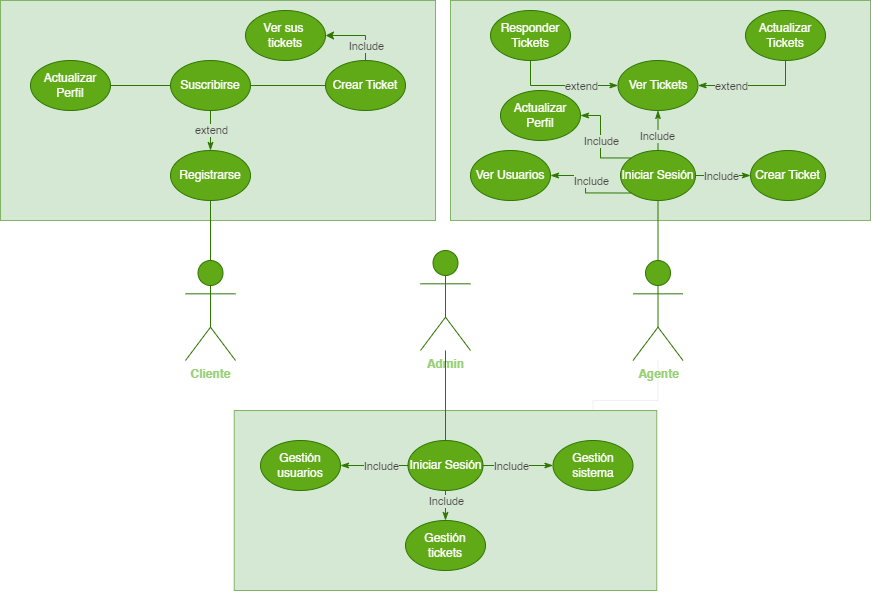

The diagram above was exported from draw.io. Its source (the exported page's mxGraphModel, read from the mxfile embedded in the PNG):
<mxGraphModel dx="2853" dy="1197" grid="1" gridSize="10" guides="1" tooltips="1" connect="1" arrows="1" fold="1" page="1" pageScale="1" pageWidth="827" pageHeight="1169" background="#ffffff" math="0" shadow="0">
  <root>
    <mxCell id="0" />
    <mxCell id="1" parent="0" />
    <mxCell id="0JNBE7fc7rPqOUWho5XL-32" value="" style="rounded=0;whiteSpace=wrap;html=1;fillColor=#d5e8d4;strokeColor=#82b366;" parent="1" vertex="1">
      <mxGeometry x="350" y="300" width="420" height="220" as="geometry" />
    </mxCell>
    <mxCell id="0JNBE7fc7rPqOUWho5XL-31" value="" style="rounded=0;whiteSpace=wrap;html=1;fillColor=#d5e8d4;strokeColor=#82b366;" parent="1" vertex="1">
      <mxGeometry x="-100" y="300" width="435" height="220" as="geometry" />
    </mxCell>
    <mxCell id="0JNBE7fc7rPqOUWho5XL-51" style="edgeStyle=orthogonalEdgeStyle;rounded=0;orthogonalLoop=1;jettySize=auto;html=1;fillColor=#60a917;strokeColor=#2D7600;exitX=0.5;exitY=1;exitDx=0;exitDy=0;entryX=0.5;entryY=0;entryDx=0;entryDy=0;entryPerimeter=0;endArrow=none;endFill=0;" parent="1" source="0JNBE7fc7rPqOUWho5XL-24" target="0JNBE7fc7rPqOUWho5XL-4" edge="1">
      <mxGeometry relative="1" as="geometry">
        <mxPoint x="600" y="550" as="targetPoint" />
      </mxGeometry>
    </mxCell>
    <mxCell id="QUr5QcIEeYisNxlSiZbU-4" value="" style="edgeStyle=orthogonalEdgeStyle;rounded=0;orthogonalLoop=1;jettySize=auto;html=1;" parent="1" source="0JNBE7fc7rPqOUWho5XL-4" target="0JNBE7fc7rPqOUWho5XL-44" edge="1">
      <mxGeometry relative="1" as="geometry" />
    </mxCell>
    <mxCell id="0JNBE7fc7rPqOUWho5XL-4" value="&lt;font color=&quot;#97d077&quot;&gt;&lt;b&gt;Agente&lt;/b&gt;&lt;/font&gt;" style="shape=umlActor;verticalLabelPosition=bottom;verticalAlign=top;html=1;outlineConnect=0;fillColor=#60a917;strokeColor=#2D7600;fontColor=#ffffff;" parent="1" vertex="1">
      <mxGeometry x="532.5" y="560" width="50" height="100" as="geometry" />
    </mxCell>
    <mxCell id="0JNBE7fc7rPqOUWho5XL-62" style="edgeStyle=orthogonalEdgeStyle;rounded=0;orthogonalLoop=1;jettySize=auto;html=1;entryX=1;entryY=0.5;entryDx=0;entryDy=0;fillColor=#60a917;strokeColor=#2D7600;" parent="1" source="0JNBE7fc7rPqOUWho5XL-6" target="0JNBE7fc7rPqOUWho5XL-26" edge="1">
      <mxGeometry relative="1" as="geometry" />
    </mxCell>
    <mxCell id="0JNBE7fc7rPqOUWho5XL-64" value="Include" style="edgeLabel;html=1;align=center;verticalAlign=middle;resizable=0;points=[];labelBackgroundColor=#D5E8D4;fontColor=#423F3F;" parent="0JNBE7fc7rPqOUWho5XL-62" vertex="1" connectable="0">
      <mxGeometry x="-0.5389" y="1" relative="1" as="geometry">
        <mxPoint x="1" as="offset" />
      </mxGeometry>
    </mxCell>
    <mxCell id="0JNBE7fc7rPqOUWho5XL-6" value="Crear Ticket" style="ellipse;whiteSpace=wrap;html=1;fillColor=#60a917;fontColor=#ffffff;strokeColor=#2D7600;" parent="1" vertex="1">
      <mxGeometry x="225" y="360" width="80" height="50" as="geometry" />
    </mxCell>
    <mxCell id="0JNBE7fc7rPqOUWho5XL-23" style="edgeStyle=orthogonalEdgeStyle;rounded=0;orthogonalLoop=1;jettySize=auto;html=1;fillColor=#60a917;strokeColor=#2D7600;exitX=0.5;exitY=1;exitDx=0;exitDy=0;entryX=0.5;entryY=0;entryDx=0;entryDy=0;entryPerimeter=0;endArrow=none;endFill=0;" parent="1" source="0JNBE7fc7rPqOUWho5XL-19" target="0JNBE7fc7rPqOUWho5XL-9" edge="1">
      <mxGeometry relative="1" as="geometry">
        <mxPoint x="140" y="540" as="targetPoint" />
      </mxGeometry>
    </mxCell>
    <mxCell id="0JNBE7fc7rPqOUWho5XL-9" value="&lt;font color=&quot;#97d077&quot;&gt;&lt;b&gt;Cliente&lt;/b&gt;&lt;/font&gt;" style="shape=umlActor;verticalLabelPosition=bottom;verticalAlign=top;html=1;outlineConnect=0;fillColor=#60a917;strokeColor=#2D7600;fontColor=#ffffff;" parent="1" vertex="1">
      <mxGeometry x="85" y="560" width="50" height="100" as="geometry" />
    </mxCell>
    <mxCell id="0JNBE7fc7rPqOUWho5XL-11" value="Actualizar Perfil" style="ellipse;whiteSpace=wrap;html=1;fillColor=#60a917;strokeColor=#2D7600;fontColor=#ffffff;" parent="1" vertex="1">
      <mxGeometry x="-70" y="360" width="80" height="50" as="geometry" />
    </mxCell>
    <mxCell id="0JNBE7fc7rPqOUWho5XL-8" value="Crear Ticket" style="ellipse;whiteSpace=wrap;html=1;fillColor=#60a917;strokeColor=#2D7600;fontColor=#ffffff;" parent="1" vertex="1">
      <mxGeometry x="650" y="450" width="75" height="50" as="geometry" />
    </mxCell>
    <mxCell id="0JNBE7fc7rPqOUWho5XL-14" value="Responder Tickets" style="ellipse;whiteSpace=wrap;html=1;fillColor=#60a917;fontColor=#ffffff;strokeColor=#2D7600;" parent="1" vertex="1">
      <mxGeometry x="390" y="310" width="80" height="50" as="geometry" />
    </mxCell>
    <mxCell id="0JNBE7fc7rPqOUWho5XL-39" style="edgeStyle=orthogonalEdgeStyle;rounded=0;orthogonalLoop=1;jettySize=auto;html=1;entryX=0.5;entryY=1;entryDx=0;entryDy=0;fillColor=#60a917;strokeColor=#2D7600;endArrow=none;endFill=0;startArrow=classicThin;startFill=1;" parent="1" source="0JNBE7fc7rPqOUWho5XL-15" target="0JNBE7fc7rPqOUWho5XL-14" edge="1">
      <mxGeometry relative="1" as="geometry" />
    </mxCell>
    <mxCell id="0JNBE7fc7rPqOUWho5XL-40" style="edgeStyle=orthogonalEdgeStyle;rounded=0;orthogonalLoop=1;jettySize=auto;html=1;entryX=0.5;entryY=1;entryDx=0;entryDy=0;fillColor=#60a917;strokeColor=#2D7600;endArrow=none;endFill=0;startArrow=classicThin;startFill=1;" parent="1" source="0JNBE7fc7rPqOUWho5XL-15" target="0JNBE7fc7rPqOUWho5XL-17" edge="1">
      <mxGeometry relative="1" as="geometry" />
    </mxCell>
    <mxCell id="0JNBE7fc7rPqOUWho5XL-15" value="Ver Tickets" style="ellipse;whiteSpace=wrap;html=1;fillColor=#60a917;fontColor=#ffffff;strokeColor=#2D7600;" parent="1" vertex="1">
      <mxGeometry x="517.5" y="360" width="80" height="50" as="geometry" />
    </mxCell>
    <mxCell id="0JNBE7fc7rPqOUWho5XL-17" value="Actualizar Tickets" style="ellipse;whiteSpace=wrap;html=1;fillColor=#60a917;fontColor=#ffffff;strokeColor=#2D7600;" parent="1" vertex="1">
      <mxGeometry x="645" y="310" width="80" height="50" as="geometry" />
    </mxCell>
    <mxCell id="0JNBE7fc7rPqOUWho5XL-61" style="edgeStyle=orthogonalEdgeStyle;rounded=0;orthogonalLoop=1;jettySize=auto;html=1;entryX=1;entryY=0.5;entryDx=0;entryDy=0;fillColor=#60a917;strokeColor=#2D7600;endArrow=none;endFill=0;" parent="1" source="0JNBE7fc7rPqOUWho5XL-18" target="0JNBE7fc7rPqOUWho5XL-11" edge="1">
      <mxGeometry relative="1" as="geometry" />
    </mxCell>
    <mxCell id="0JNBE7fc7rPqOUWho5XL-65" style="edgeStyle=orthogonalEdgeStyle;rounded=0;orthogonalLoop=1;jettySize=auto;html=1;entryX=0.5;entryY=0;entryDx=0;entryDy=0;fillColor=#60a917;strokeColor=#2D7600;startArrow=none;startFill=0;endArrow=classicThin;endFill=1;" parent="1" source="0JNBE7fc7rPqOUWho5XL-18" target="0JNBE7fc7rPqOUWho5XL-19" edge="1">
      <mxGeometry relative="1" as="geometry" />
    </mxCell>
    <mxCell id="0JNBE7fc7rPqOUWho5XL-66" value="extend" style="edgeLabel;html=1;align=center;verticalAlign=middle;resizable=0;points=[];labelBackgroundColor=#D5E8D4;fontColor=#423F3F;" parent="0JNBE7fc7rPqOUWho5XL-65" vertex="1" connectable="0">
      <mxGeometry x="0.2493" relative="1" as="geometry">
        <mxPoint y="-5" as="offset" />
      </mxGeometry>
    </mxCell>
    <mxCell id="0JNBE7fc7rPqOUWho5XL-18" value="Suscribirse" style="ellipse;whiteSpace=wrap;html=1;fillColor=#60a917;strokeColor=#2D7600;fontColor=#ffffff;" parent="1" vertex="1">
      <mxGeometry x="70" y="360" width="80" height="50" as="geometry" />
    </mxCell>
    <mxCell id="0JNBE7fc7rPqOUWho5XL-21" style="edgeStyle=orthogonalEdgeStyle;rounded=0;orthogonalLoop=1;jettySize=auto;html=1;entryX=0;entryY=0.5;entryDx=0;entryDy=0;fillColor=#60a917;strokeColor=#2D7600;exitX=1;exitY=0.5;exitDx=0;exitDy=0;endArrow=none;endFill=0;" parent="1" source="0JNBE7fc7rPqOUWho5XL-18" target="0JNBE7fc7rPqOUWho5XL-6" edge="1">
      <mxGeometry relative="1" as="geometry" />
    </mxCell>
    <mxCell id="0JNBE7fc7rPqOUWho5XL-19" value="Registrarse" style="ellipse;whiteSpace=wrap;html=1;fillColor=#60a917;fontColor=#ffffff;strokeColor=#2D7600;" parent="1" vertex="1">
      <mxGeometry x="70" y="450" width="80" height="50" as="geometry" />
    </mxCell>
    <mxCell id="0JNBE7fc7rPqOUWho5XL-36" style="edgeStyle=orthogonalEdgeStyle;rounded=0;orthogonalLoop=1;jettySize=auto;html=1;entryX=0.5;entryY=1;entryDx=0;entryDy=0;fillColor=#60a917;strokeColor=#2D7600;endArrow=classicThin;endFill=1;" parent="1" source="0JNBE7fc7rPqOUWho5XL-24" target="0JNBE7fc7rPqOUWho5XL-15" edge="1">
      <mxGeometry relative="1" as="geometry" />
    </mxCell>
    <mxCell id="-MTecU7EeN26AhPpf-PS-1" value="Include" style="edgeLabel;html=1;align=center;verticalAlign=middle;resizable=0;points=[];labelBackgroundColor=#D5E8D4;fontColor=#423F3F;" parent="0JNBE7fc7rPqOUWho5XL-36" vertex="1" connectable="0">
      <mxGeometry x="-0.2643" y="1" relative="1" as="geometry">
        <mxPoint as="offset" />
      </mxGeometry>
    </mxCell>
    <mxCell id="0JNBE7fc7rPqOUWho5XL-37" style="edgeStyle=orthogonalEdgeStyle;rounded=0;orthogonalLoop=1;jettySize=auto;html=1;entryX=0;entryY=0.5;entryDx=0;entryDy=0;fillColor=#60a917;strokeColor=#2D7600;endArrow=classicThin;endFill=1;" parent="1" source="0JNBE7fc7rPqOUWho5XL-24" target="0JNBE7fc7rPqOUWho5XL-8" edge="1">
      <mxGeometry relative="1" as="geometry" />
    </mxCell>
    <mxCell id="0JNBE7fc7rPqOUWho5XL-38" style="edgeStyle=orthogonalEdgeStyle;rounded=0;orthogonalLoop=1;jettySize=auto;html=1;entryX=1;entryY=0.5;entryDx=0;entryDy=0;fillColor=#60a917;strokeColor=#2D7600;endArrow=classicThin;endFill=1;exitX=0;exitY=0;exitDx=0;exitDy=0;" parent="1" source="0JNBE7fc7rPqOUWho5XL-24" target="0JNBE7fc7rPqOUWho5XL-25" edge="1">
      <mxGeometry relative="1" as="geometry" />
    </mxCell>
    <mxCell id="0JNBE7fc7rPqOUWho5XL-24" value="Iniciar Sesión" style="ellipse;whiteSpace=wrap;html=1;fillColor=#60a917;strokeColor=#2D7600;fontColor=#ffffff;" parent="1" vertex="1">
      <mxGeometry x="520" y="450" width="75" height="50" as="geometry" />
    </mxCell>
    <mxCell id="0JNBE7fc7rPqOUWho5XL-25" value="Actualizar Perfil" style="ellipse;whiteSpace=wrap;html=1;fillColor=#60a917;strokeColor=#2D7600;fontColor=#ffffff;" parent="1" vertex="1">
      <mxGeometry x="400" y="390" width="80" height="50" as="geometry" />
    </mxCell>
    <mxCell id="0JNBE7fc7rPqOUWho5XL-26" value="Ver sus&amp;nbsp;&lt;br&gt;tickets" style="ellipse;whiteSpace=wrap;html=1;fillColor=#60a917;strokeColor=#2D7600;fontColor=#ffffff;" parent="1" vertex="1">
      <mxGeometry x="145" y="310" width="80" height="50" as="geometry" />
    </mxCell>
    <mxCell id="0JNBE7fc7rPqOUWho5XL-33" value="&lt;span style=&quot;background-color: rgb(255, 255, 255);&quot;&gt;&lt;font color=&quot;#97d077&quot;&gt;&lt;b&gt;Admin&lt;/b&gt;&lt;/font&gt;&lt;/span&gt;" style="shape=umlActor;verticalLabelPosition=bottom;verticalAlign=top;html=1;outlineConnect=0;fillColor=#60a917;strokeColor=#2D7600;fontColor=#ffffff;" parent="1" vertex="1">
      <mxGeometry x="320" y="550" width="50" height="100" as="geometry" />
    </mxCell>
    <mxCell id="0JNBE7fc7rPqOUWho5XL-41" value="" style="rounded=0;whiteSpace=wrap;html=1;fillColor=#d5e8d4;strokeColor=#82b366;" parent="1" vertex="1">
      <mxGeometry x="133.75" y="710" width="422.5" height="180" as="geometry" />
    </mxCell>
    <mxCell id="0JNBE7fc7rPqOUWho5XL-46" style="edgeStyle=orthogonalEdgeStyle;rounded=0;orthogonalLoop=1;jettySize=auto;html=1;entryX=0;entryY=0.5;entryDx=0;entryDy=0;fillColor=#60a917;strokeColor=#2D7600;endArrow=classicThin;endFill=1;" parent="1" source="0JNBE7fc7rPqOUWho5XL-42" target="0JNBE7fc7rPqOUWho5XL-44" edge="1">
      <mxGeometry relative="1" as="geometry" />
    </mxCell>
    <mxCell id="0JNBE7fc7rPqOUWho5XL-47" style="edgeStyle=orthogonalEdgeStyle;rounded=0;orthogonalLoop=1;jettySize=auto;html=1;entryX=1;entryY=0.5;entryDx=0;entryDy=0;fillColor=#60a917;strokeColor=#2D7600;endArrow=classicThin;endFill=1;" parent="1" source="0JNBE7fc7rPqOUWho5XL-42" target="0JNBE7fc7rPqOUWho5XL-45" edge="1">
      <mxGeometry relative="1" as="geometry" />
    </mxCell>
    <mxCell id="0JNBE7fc7rPqOUWho5XL-48" style="edgeStyle=orthogonalEdgeStyle;rounded=0;orthogonalLoop=1;jettySize=auto;html=1;entryX=0.5;entryY=0;entryDx=0;entryDy=0;fillColor=#60a917;strokeColor=#2D7600;endArrow=classicThin;endFill=1;" parent="1" source="0JNBE7fc7rPqOUWho5XL-42" target="0JNBE7fc7rPqOUWho5XL-43" edge="1">
      <mxGeometry relative="1" as="geometry" />
    </mxCell>
    <mxCell id="0JNBE7fc7rPqOUWho5XL-42" value="Iniciar Sesión" style="ellipse;whiteSpace=wrap;html=1;fillColor=#60a917;strokeColor=#2D7600;fontColor=#ffffff;" parent="1" vertex="1">
      <mxGeometry x="307.5" y="740" width="75" height="50" as="geometry" />
    </mxCell>
    <mxCell id="0JNBE7fc7rPqOUWho5XL-43" value="Gestión tickets" style="ellipse;whiteSpace=wrap;html=1;fillColor=#60a917;fontColor=#ffffff;strokeColor=#2D7600;" parent="1" vertex="1">
      <mxGeometry x="305" y="820" width="80" height="50" as="geometry" />
    </mxCell>
    <mxCell id="0JNBE7fc7rPqOUWho5XL-44" value="Gestión sistema" style="ellipse;whiteSpace=wrap;html=1;fillColor=#60a917;fontColor=#ffffff;strokeColor=#2D7600;" parent="1" vertex="1">
      <mxGeometry x="452.5" y="740" width="80" height="50" as="geometry" />
    </mxCell>
    <mxCell id="0JNBE7fc7rPqOUWho5XL-45" value="Gestión usuarios" style="ellipse;whiteSpace=wrap;html=1;fillColor=#60a917;fontColor=#ffffff;strokeColor=#2D7600;" parent="1" vertex="1">
      <mxGeometry x="160" y="740" width="80" height="50" as="geometry" />
    </mxCell>
    <mxCell id="0JNBE7fc7rPqOUWho5XL-53" style="edgeStyle=orthogonalEdgeStyle;rounded=0;orthogonalLoop=1;jettySize=auto;html=1;fillColor=#60a917;strokeColor=#2D7600;exitX=0.5;exitY=0;exitDx=0;exitDy=0;endArrow=none;endFill=0;" parent="1" source="0JNBE7fc7rPqOUWho5XL-42" target="0JNBE7fc7rPqOUWho5XL-33" edge="1">
      <mxGeometry relative="1" as="geometry">
        <mxPoint x="370" y="680" as="targetPoint" />
      </mxGeometry>
    </mxCell>
    <mxCell id="0JNBE7fc7rPqOUWho5XL-67" style="edgeStyle=orthogonalEdgeStyle;rounded=0;orthogonalLoop=1;jettySize=auto;html=1;entryX=1;entryY=0.5;entryDx=0;entryDy=0;fillColor=#60a917;strokeColor=#2D7600;endArrow=classicThin;endFill=1;exitX=0;exitY=1;exitDx=0;exitDy=0;" parent="1" source="0JNBE7fc7rPqOUWho5XL-24" target="0JNBE7fc7rPqOUWho5XL-68" edge="1">
      <mxGeometry relative="1" as="geometry">
        <mxPoint x="530.0034957055009" y="490.1276695296662" as="sourcePoint" />
      </mxGeometry>
    </mxCell>
    <mxCell id="0JNBE7fc7rPqOUWho5XL-68" value="Ver Usuarios" style="ellipse;whiteSpace=wrap;html=1;fillColor=#60a917;strokeColor=#2D7600;fontColor=#ffffff;" parent="1" vertex="1">
      <mxGeometry x="370" y="450" width="80" height="50" as="geometry" />
    </mxCell>
    <mxCell id="-MTecU7EeN26AhPpf-PS-2" value="Include" style="edgeLabel;html=1;align=center;verticalAlign=middle;resizable=0;points=[];labelBackgroundColor=#D5E8D4;fontColor=#423F3F;" parent="1" vertex="1" connectable="0">
      <mxGeometry x="489.99999999999955" y="479.9980952380953" as="geometry" />
    </mxCell>
    <mxCell id="-MTecU7EeN26AhPpf-PS-3" value="Include" style="edgeLabel;html=1;align=center;verticalAlign=middle;resizable=0;points=[];labelBackgroundColor=#D5E8D4;fontColor=#423F3F;" parent="1" vertex="1" connectable="0">
      <mxGeometry x="620" y="475.0028571428571" as="geometry" />
    </mxCell>
    <mxCell id="QUr5QcIEeYisNxlSiZbU-1" value="extend" style="edgeLabel;html=1;align=center;verticalAlign=middle;resizable=0;points=[];labelBackgroundColor=#D5E8D4;fontColor=#423F3F;" parent="1" vertex="1" connectable="0">
      <mxGeometry x="480" y="385.0028571428571" as="geometry" />
    </mxCell>
    <mxCell id="QUr5QcIEeYisNxlSiZbU-2" value="extend" style="edgeLabel;html=1;align=center;verticalAlign=middle;resizable=0;points=[];labelBackgroundColor=#D5E8D4;fontColor=#423F3F;" parent="1" vertex="1" connectable="0">
      <mxGeometry x="630" y="385.0028571428571" as="geometry" />
    </mxCell>
    <mxCell id="QUr5QcIEeYisNxlSiZbU-3" value="Include" style="edgeLabel;html=1;align=center;verticalAlign=middle;resizable=0;points=[];labelBackgroundColor=#D5E8D4;fontColor=#423F3F;" parent="1" vertex="1" connectable="0">
      <mxGeometry x="499.99999999999955" y="439.9980952380953" as="geometry" />
    </mxCell>
    <mxCell id="QUr5QcIEeYisNxlSiZbU-7" value="Include" style="edgeLabel;html=1;align=center;verticalAlign=middle;resizable=0;points=[];labelBackgroundColor=#D5E8D4;fontColor=#423F3F;" parent="1" vertex="1" connectable="0">
      <mxGeometry x="410" y="765.0028571428571" as="geometry" />
    </mxCell>
    <mxCell id="QUr5QcIEeYisNxlSiZbU-11" value="Include" style="edgeLabel;html=1;align=center;verticalAlign=middle;resizable=0;points=[];labelBackgroundColor=#D5E8D4;fontColor=#423F3F;" parent="1" vertex="1" connectable="0">
      <mxGeometry x="345" y="800.0028571428571" as="geometry" />
    </mxCell>
    <mxCell id="QUr5QcIEeYisNxlSiZbU-12" value="Include" style="edgeLabel;html=1;align=center;verticalAlign=middle;resizable=0;points=[];labelBackgroundColor=#D5E8D4;fontColor=#423F3F;" parent="1" vertex="1" connectable="0">
      <mxGeometry x="280" y="765.0028571428571" as="geometry" />
    </mxCell>
  </root>
</mxGraphModel>